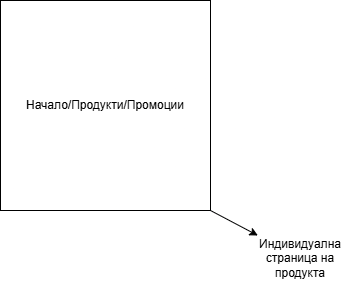

The diagram above was exported from draw.io. Its source (the exported page's mxGraphModel, read from the mxfile embedded in the PNG):
<mxGraphModel dx="788" dy="517" grid="1" gridSize="10" guides="1" tooltips="1" connect="1" arrows="1" fold="1" page="1" pageScale="1" pageWidth="827" pageHeight="1169" math="0" shadow="0">
  <root>
    <mxCell id="0" />
    <mxCell id="1" parent="0" />
    <mxCell id="7e_QnCIjS3LhJumtT_SF-1" value="Начало/Продукти/Промоции" style="whiteSpace=wrap;html=1;aspect=fixed;" vertex="1" parent="1">
      <mxGeometry x="270" y="130" width="210" height="210" as="geometry" />
    </mxCell>
    <mxCell id="7e_QnCIjS3LhJumtT_SF-2" value="" style="endArrow=classic;html=1;rounded=0;exitX=1;exitY=1;exitDx=0;exitDy=0;" edge="1" parent="1" source="7e_QnCIjS3LhJumtT_SF-1" target="7e_QnCIjS3LhJumtT_SF-3">
      <mxGeometry width="50" height="50" relative="1" as="geometry">
        <mxPoint x="380" y="300" as="sourcePoint" />
        <mxPoint x="550" y="380" as="targetPoint" />
      </mxGeometry>
    </mxCell>
    <mxCell id="7e_QnCIjS3LhJumtT_SF-3" value="Индивидуална страница на продукта" style="text;html=1;align=center;verticalAlign=middle;whiteSpace=wrap;rounded=0;" vertex="1" parent="1">
      <mxGeometry x="520" y="365" width="100" height="45" as="geometry" />
    </mxCell>
  </root>
</mxGraphModel>